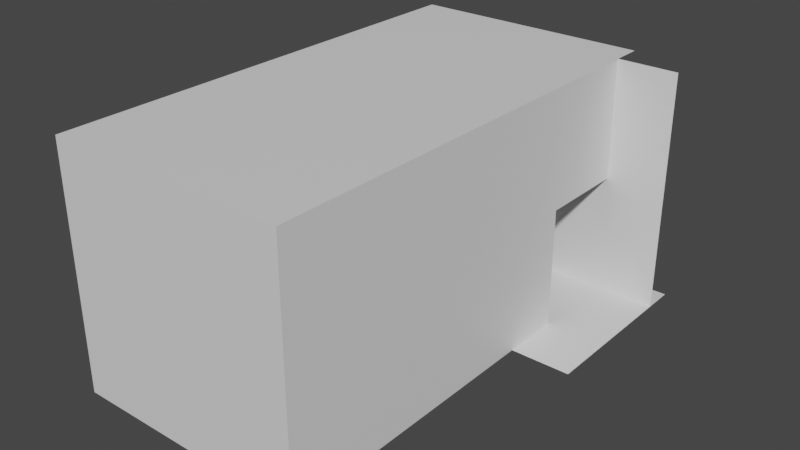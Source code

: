 # Source: 2fort_interior_dropdown_room.blend  (saved by Blender 2.82.7; exported with 4.5.12 LTS)
import bpy
from mathutils import Matrix  # noqa: F401  (used for matrix-valued properties, if any)

bpy.ops.wm.read_factory_settings(use_empty=True)
scene = bpy.context.scene
scene.name = 'Scene'

# ---- collections
col_collection = bpy.data.collections.new('Collection'); scene.collection.children.link(col_collection)

# ---- materials (node trees are filled in below, after node groups)
mat_default_obj = bpy.data.materials.new('Default OBJ')
mat_default_obj.use_transparent_shadow = False

# ---- material node trees
mat_default_obj.use_nodes = True; mat_default_obj.node_tree.nodes.clear()
_N = mat_default_obj.node_tree.nodes; _L = mat_default_obj.node_tree.links
n0 = _N.new('ShaderNodeOutputMaterial'); n0.name = 'Material Output'; n0.location = (300, 300)
n1 = _N.new('ShaderNodeBsdfPrincipled'); n1.name = 'Principled BSDF'; n1.location = (10, 300)
n1.distribution = 'GGX'
n1.subsurface_method = 'BURLEY'
n1.inputs[3].default_value = 1.45
n1.inputs[27].default_value = (0.0, 0.0, 0.0, 1.0)
n1.inputs[28].default_value = 1.0
_L.new(n1.outputs[0], n0.inputs[0])
n0.is_active_output = True

# ---- world
world_world = bpy.data.worlds.new('World'); scene.world = world_world
world_world.use_nodes = True; world_world.node_tree.nodes.clear()
_N = world_world.node_tree.nodes; _L = world_world.node_tree.links
n0 = _N.new('ShaderNodeOutputWorld'); n0.name = 'World Output'; n0.location = (300, 300)
n1 = _N.new('ShaderNodeBackground'); n1.name = 'Background'; n1.location = (10, 300)
n1.inputs[0].default_value = (0.05088, 0.05088, 0.05088, 1.0)
_L.new(n1.outputs[0], n0.inputs[0])
n0.is_active_output = True
world_world.color = (0.05088, 0.05088, 0.05088)
world_world.use_sun_shadow = False
world_world.sun_shadow_jitter_overblur = 0.0

# ---- meshes
me_2fort = bpy.data.meshes.new('2fort')
me_2fort.from_pydata([(2.027, -4.986, -3.627), (2.027, -4.986, 4.053), (2.027, 2.694, 4.053), (2.027, 2.694, -3.627), (-5.653, -8.346, -3.627), (-5.653, 6.534, -3.627), (-5.653, 6.534, 4.053), (-5.653, -8.346, 4.053), (2.027, -8.346, -3.627), (2.027, -8.346, 4.053), (2.027, -4.986, 4.053), (2.027, -4.986, -3.627), (2.027, 0.7738, -3.627), (3.947, 0.7738, -3.627), (3.947, 6.534, -3.627), (2.027, 6.534, -3.627), (-5.653, 5.574, 4.053), (-5.653, 5.574, -3.627), (3.947, 5.574, -3.627), (3.947, 5.574, 4.053), (2.027, -8.346, -3.627), (2.027, -8.346, 4.053), (-5.653, -8.346, 4.053), (-5.653, -8.346, -3.627), (-5.653, 2.694, -3.627), (2.027, 2.694, -3.627), (2.027, 6.534, -3.627), (-5.653, 6.534, -3.627), (-5.653, -8.346, 4.053), (-5.653, 6.534, 4.053), (2.027, 6.534, 4.053), (2.027, -8.346, 4.053), (2.027, 2.694, 0.2133), (2.027, 2.694, 4.053), (2.027, 5.574, 4.053), (2.027, 5.574, 0.2133)], [], [(0, 1, 2, 3), (4, 5, 6, 7), (8, 9, 10, 11), (12, 13, 14, 15), (16, 17, 18, 19), (4, 7, 22, 23), (24, 25, 26, 27), (28, 29, 30, 31), (32, 33, 34, 35), (23, 22, 21, 20)])
_uv = me_2fort.uv_layers.new(name='UVMap')
_uv.uv.foreach_set('vector', [0.0, 0.0, 0.0, 0.0, 0.0, 0.0, 0.0, 0.0, 0.0, 0.0, 0.0, 0.0, 0.0, 0.0, 0.0, 0.0, 0.0, 0.0, 0.0, 0.0, 0.0, 0.0, 0.0, 0.0, 0.0, 0.0, 0.0, 0.0, 0.0, 0.0, 0.0, 0.0, 0.0, 0.0, 0.0, 0.0, 0.0, 0.0, 0.0, 0.0, 0.0, 0.0, 0.0, 0.0, 0.0, 0.0, 0.0, 0.0, 0.0, 0.0, 0.0, 0.0, 0.0, 0.0, 0.0, 0.0, 0.0, 0.0, 0.0, 0.0, 0.0, 0.0, 0.0, 0.0, 0.0, 0.0, 0.0, 0.0, 0.0, 0.0, 0.0, 0.0, 0.0, 0.0, 0.0, 0.0, 0.0, 0.0, 0.0, 0.0])
me_2fort.materials.append(mat_default_obj)
me_2fort.use_remesh_fix_poles = True
me_2fort.use_remesh_preserve_attributes = False
me_2fort.use_mirror_vertex_groups = False
me_2fort.update()

# ---- objects
ob_2fort_interior_dropdown_room = bpy.data.objects.new('2fort_interior_dropdown_room', me_2fort)

# ---- transforms, parenting, visibility, modifiers, constraints
ob_2fort_interior_dropdown_room.location = (0.0, 0.0, 0.0)
ob_2fort_interior_dropdown_room.rotation_euler = (2.384e-07, -0.0, 0.0)
ob_2fort_interior_dropdown_room.lineart.crease_threshold = 0.0

# ---- collection membership
col_collection.objects.link(ob_2fort_interior_dropdown_room)

# ---- scene / render settings (as saved in the file)
scene.frame_start = 1; scene.frame_end = 250; scene.frame_set(1)
scene.render.engine = 'BLENDER_EEVEE_NEXT'
scene.cycles.use_denoising = False
scene.cycles.samples = 128
scene.cycles.sampling_pattern = 'TABULATED_SOBOL'
scene.cycles.use_adaptive_sampling = False
scene.cycles.use_light_tree = False
scene.view_settings.view_transform = 'Filmic'
bpy.context.view_layer.update()

# ---- added for rendering (the .blend has no active camera and no usable light): camera, sun
cam_auto = bpy.data.cameras.new('AutoCamera')
cam_auto.lens = 50.0
cam_auto.sensor_width = 36.0
cam_auto.clip_end = 1000.0
ob_auto_camera = bpy.data.objects.new('AutoCamera', cam_auto)
scene.collection.objects.link(ob_auto_camera)
ob_auto_camera.location = (17.0051, -22.3363, 14.5001)
ob_auto_camera.rotation_euler = (1.09748, -7.21219e-08, 0.694738)
scene.camera = ob_auto_camera
light_auto_sun = bpy.data.lights.new('AutoSun', 'SUN')
light_auto_sun.energy = 3.0
light_auto_sun.angle = 0.0523599
ob_auto_sun = bpy.data.objects.new('AutoSun', light_auto_sun)
scene.collection.objects.link(ob_auto_sun)
ob_auto_sun.rotation_euler = (0.872665, 0.174533, 0.523599)
bpy.context.view_layer.update()
